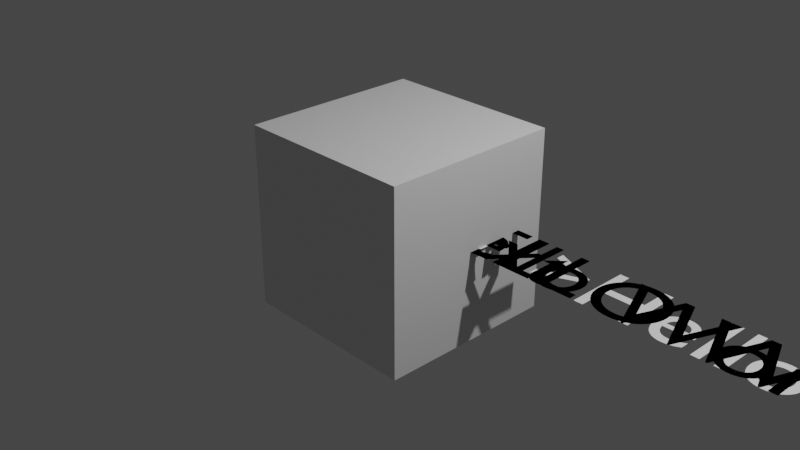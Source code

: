 # Source: face_rig.blend  (saved by Blender 2.93.20; exported with 4.5.12 LTS)
import bpy
from mathutils import Matrix  # noqa: F401  (used for matrix-valued properties, if any)

bpy.ops.wm.read_factory_settings(use_empty=True)
scene = bpy.context.scene
scene.name = 'Scene'

# ---- collections
col_collection = bpy.data.collections.new('Collection'); scene.collection.children.link(col_collection)

# ---- materials (node trees are filled in below, after node groups)
mat_material = bpy.data.materials.new('Material')
mat_material.alpha_threshold = 0.0
mat_material.use_transparent_shadow = False
mat_material.line_color = (0.0, 0.0, 0.0, 1.0)

# ---- material node trees
mat_material.use_nodes = True; mat_material.node_tree.nodes.clear()
_N = mat_material.node_tree.nodes; _L = mat_material.node_tree.links
n0 = _N.new('ShaderNodeOutputMaterial'); n0.name = 'Material Output'; n0.location = (300, 300)
n1 = _N.new('ShaderNodeBsdfPrincipled'); n1.name = 'Principled BSDF'; n1.location = (10, 300)
n1.distribution = 'GGX'
n1.subsurface_method = 'BURLEY'
n1.inputs[2].default_value = 0.4
n1.inputs[3].default_value = 1.45
n1.inputs[27].default_value = (0.0, 0.0, 0.0, 1.0)
n1.inputs[28].default_value = 1.0
_L.new(n1.outputs[0], n0.inputs[0])
n0.is_active_output = True

# ---- world
world_world = bpy.data.worlds.new('World'); scene.world = world_world
world_world.use_nodes = True; world_world.node_tree.nodes.clear()
_N = world_world.node_tree.nodes; _L = world_world.node_tree.links
n0 = _N.new('ShaderNodeOutputWorld'); n0.name = 'World Output'; n0.location = (300, 300)
n1 = _N.new('ShaderNodeBackground'); n1.name = 'Background'; n1.location = (10, 300)
n1.inputs[0].default_value = (0.05088, 0.05088, 0.05088, 1.0)
_L.new(n1.outputs[0], n0.inputs[0])
n0.is_active_output = True
world_world.color = (0.05088, 0.05088, 0.05088)
world_world.use_sun_shadow = False
world_world.sun_shadow_jitter_overblur = 0.0

# ---- cameras
cam_camera = bpy.data.cameras.new('Camera')
cam_camera.clip_end = 100.0
cam_camera.ortho_scale = 7.314

# ---- lights
light_light = bpy.data.lights.new('Light', 'POINT')
light_light.transmission_factor = 0.0
light_light.energy = 1000.0
light_light.shadow_soft_size = 0.1
light_light.shadow_maximum_resolution = 0.006
light_light.use_absolute_resolution = True

# ---- meshes
me_cube = bpy.data.meshes.new('Cube')
me_cube.from_pydata([(1.0, 1.0, 1.0), (1.0, 1.0, -1.0), (1.0, -1.0, 1.0), (1.0, -1.0, -1.0), (-1.0, 1.0, 1.0), (-1.0, 1.0, -1.0), (-1.0, -1.0, 1.0), (-1.0, -1.0, -1.0)], [], [(0, 4, 6, 2), (3, 2, 6, 7), (7, 6, 4, 5), (5, 1, 3, 7), (1, 0, 2, 3), (5, 4, 0, 1)])
_uv = me_cube.uv_layers.new(name='UVMap')
_uv.uv.foreach_set('vector', [0.625, 0.5, 0.875, 0.5, 0.875, 0.75, 0.625, 0.75, 0.375, 0.75, 0.625, 0.75, 0.625, 1.0, 0.375, 1.0, 0.375, 0.0, 0.625, 0.0, 0.625, 0.25, 0.375, 0.25, 0.125, 0.5, 0.375, 0.5, 0.375, 0.75, 0.125, 0.75, 0.375, 0.5, 0.625, 0.5, 0.625, 0.75, 0.375, 0.75, 0.375, 0.25, 0.625, 0.25, 0.625, 0.5, 0.375, 0.5])
me_cube.materials.append(mat_material)
me_cube.use_remesh_preserve_volume = False
me_cube.use_remesh_preserve_attributes = False
me_cube.use_mirror_vertex_groups = False
me_cube.update()

# ---- curves / text
txt_text = bpy.data.curves.new('Text', 'FONT')
txt_text.dimensions = '2D'
txt_text.body = 'Hello World'
txt_text_001 = bpy.data.curves.new('Text.001', 'FONT')
txt_text_001.dimensions = '2D'
txt_text_001.body = 'Text'
txt_text_002 = bpy.data.curves.new('Text.002', 'FONT')
txt_text_002.dimensions = '2D'
txt_text_002.body = 'Hello World'
txt_text_003 = bpy.data.curves.new('Text.003', 'FONT')
txt_text_003.dimensions = '2D'
txt_text_003.body = 'HELLO WORLD!!!'
txt_text_004 = bpy.data.curves.new('Text.004', 'FONT')
txt_text_004.dimensions = '2D'
txt_text_004.body = 'Text'
txt_text_005 = bpy.data.curves.new('Text.005', 'FONT')
txt_text_005.dimensions = '2D'
txt_text_005.body = 'HELLO WORLD!!!'
txt_text_006 = bpy.data.curves.new('Text.006', 'FONT')
txt_text_006.dimensions = '2D'
txt_text_006.body = 'HELLO WORLD!!!'
txt_text_007 = bpy.data.curves.new('Text.007', 'FONT')
txt_text_007.dimensions = '2D'
txt_text_007.body = '<h1>Hello world!<h1><br><h5>landmarks data is under "/stream"<br>There are 468 landmarks per face, mapping can be found at: <br>https://github.com/Trip1eLift/Vtuber_project/blob/main/mesh_map.jpeg<br>JSON structure:<br>{"fps": 6.153898944073454e-10, "frame": 0, <br> "payload": <br>[{"landmark": {"x": 0.15502098202705383, "y": 0.6447156071662903, "z": -0.03037448413670063}},<br>{"landmark": {"x": 0.14120766520500183, "y": 0.5946487188339233, "z": -0.07731606066226959}},<br>{"landmark": {"x": 0.15068772435188293, "y": 0.6073617339134216, "z": -0.03643127158284187}}]<br>...}<h5>'
txt_text_008 = bpy.data.curves.new('Text.008', 'FONT')
txt_text_008.dimensions = '2D'
txt_text_008.body = 'Text'
txt_text_009 = bpy.data.curves.new('Text.009', 'FONT')
txt_text_009.dimensions = '2D'
txt_text_009.body = 'Text'

# ---- objects
ob_cube = bpy.data.objects.new('Cube', me_cube)
ob_light = bpy.data.objects.new('Light', light_light)
ob_camera = bpy.data.objects.new('Camera', cam_camera)
ob_text = bpy.data.objects.new('Text', txt_text)
ob_text_001 = bpy.data.objects.new('Text.001', txt_text_001)
ob_text_002 = bpy.data.objects.new('Text.002', txt_text_002)
ob_text_003 = bpy.data.objects.new('Text.003', txt_text_003)
ob_text_004 = bpy.data.objects.new('Text.004', txt_text_004)
ob_text_005 = bpy.data.objects.new('Text.005', txt_text_005)
ob_text_006 = bpy.data.objects.new('Text.006', txt_text_006)
ob_text_007 = bpy.data.objects.new('Text.007', txt_text_007)
ob_text_008 = bpy.data.objects.new('Text.008', txt_text_008)
ob_text_009 = bpy.data.objects.new('Text.009', txt_text_009)

# ---- transforms, parenting, visibility, modifiers, constraints
ob_cube.location = (0.0, 0.0, 0.0)
ob_cube.lock_rotations_4d = False
ob_cube.empty_display_type = 'ARROWS'
ob_cube.lineart.crease_threshold = 0.0
ob_light.location = (4.076, 1.005, 5.904)
ob_light.rotation_euler = (0.6503, 0.05522, 1.866)
ob_light.lock_rotations_4d = False
ob_light.empty_display_type = 'ARROWS'
ob_light.color = (0.0, 0.0, 0.0, 0.0)
ob_light.lineart.crease_threshold = 0.0
ob_camera.location = (7.359, -6.926, 4.958)
ob_camera.rotation_euler = (1.109, 0.0, 0.8149)
ob_camera.lock_rotations_4d = False
ob_camera.empty_display_type = 'ARROWS'
ob_camera.color = (0.0, 0.0, 0.0, 0.0)
ob_camera.display_type = 'WIRE'
ob_camera.lineart.crease_threshold = 0.0
ob_text.location = (0.0, 0.0, 0.0)
ob_text_001.location = (0.0, 0.0, 0.0)
ob_text_002.location = (0.0, 0.0, 0.0)
ob_text_003.location = (0.0, 0.0, 0.0)
ob_text_004.location = (0.0, 0.0, 0.0)
ob_text_005.location = (0.0, 0.0, 0.0)
ob_text_006.location = (0.0, 0.0, 0.0)
ob_text_007.location = (0.0, 0.0, 0.0)
ob_text_008.location = (0.0, 0.0, 0.0)
ob_text_009.location = (0.0, 0.0, 0.0)

# ---- collection membership
col_collection.objects.link(ob_cube)
col_collection.objects.link(ob_light)
col_collection.objects.link(ob_camera)
col_collection.objects.link(ob_text)
col_collection.objects.link(ob_text_001)
col_collection.objects.link(ob_text_002)
col_collection.objects.link(ob_text_003)
col_collection.objects.link(ob_text_004)
col_collection.objects.link(ob_text_005)
col_collection.objects.link(ob_text_006)
col_collection.objects.link(ob_text_007)
col_collection.objects.link(ob_text_008)
col_collection.objects.link(ob_text_009)

# ---- scene / render settings (as saved in the file)
scene.camera = ob_camera
scene.frame_start = 1; scene.frame_end = 250; scene.frame_set(1)
scene.render.engine = 'BLENDER_EEVEE_NEXT'
scene.cycles.use_denoising = False
scene.cycles.samples = 128
scene.cycles.sampling_pattern = 'TABULATED_SOBOL'
scene.cycles.use_adaptive_sampling = False
scene.cycles.use_light_tree = False
scene.view_settings.view_transform = 'Filmic'
bpy.context.view_layer.update()
